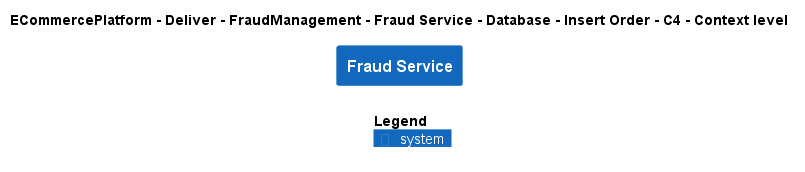

The diagram above was rendered by PlantUML. Its source (embedded in the PNG):
@startuml
!include ..\..\..\..\..\..\..\..\..\.c4s\C4_Context.puml

AddElementTag("c4interflow:lifecycle:new", $bgColor=green, $fontColor=#ffffff, $borderColor=green, $shadowing="False")
AddElementTag("c4interflow:lifecycle:changed", $bgColor=orange, $fontColor=#ffffff, $borderColor=orange, $shadowing="False")
AddElementTag("c4interflow:lifecycle:removed", $bgColor=red, $fontColor=#ffffff, $borderColor=red, $shadowing="False")

AddRelTag("c4interflow:lifecycle:new", $textColor=green, $lineColor=green)
AddRelTag("c4interflow:lifecycle:changed", $textColor=orange, $lineColor=orange)
AddRelTag("c4interflow:lifecycle:removed", $textColor=red, $lineColor=red)

SHOW_PERSON_PORTRAIT()
LAYOUT_TOP_DOWN()

skinparam linetype polyline

title ECommercePlatform - Deliver - FraudManagement - Fraud Service - Database - Insert Order - C4 - Context level

System(ECommercePlatform.Deliver.FraudManagement.SoftwareSystems.FraudService, "Fraud Service", "")



SHOW_LEGEND()
@enduml